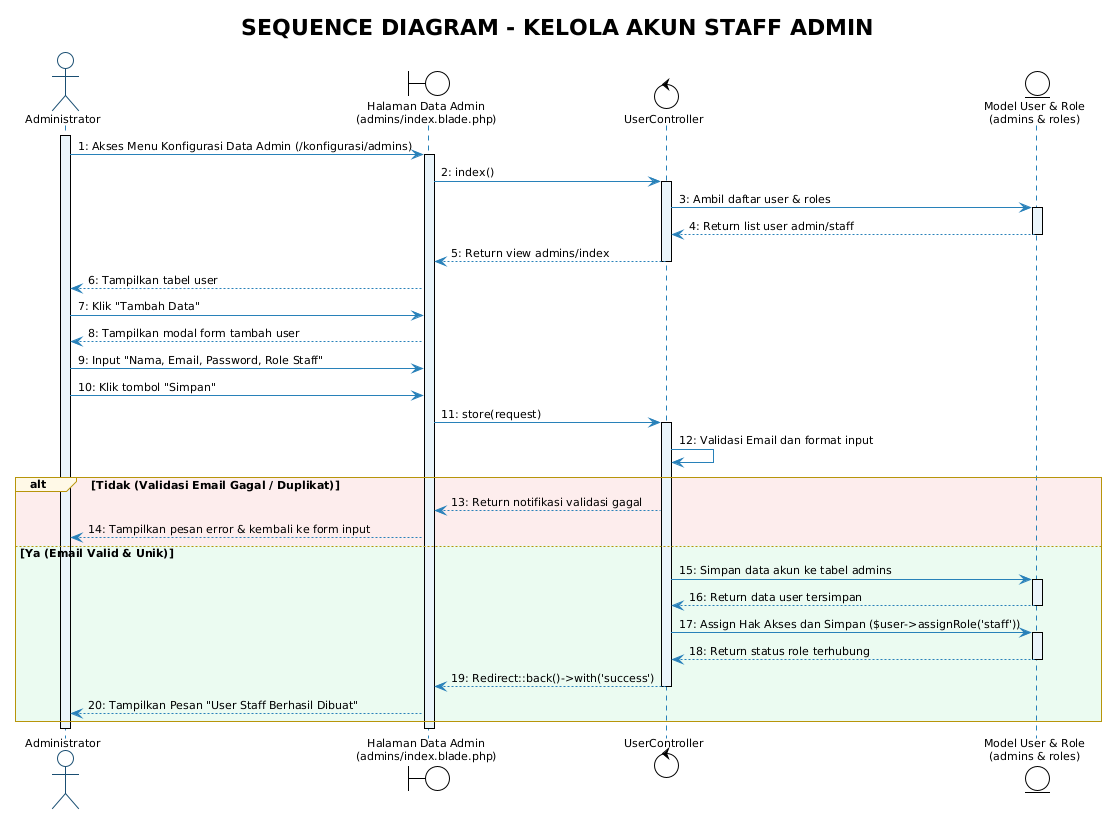

The diagram above was rendered by PlantUML. Its source (embedded in the PNG):
@startuml Sequence_Admin_Kelola_Akun_Staff
!theme plain
skinparam backgroundColor white
skinparam shadowing false
skinparam defaultFontName "Segoe UI"
skinparam defaultFontSize 11

skinparam sequence {
    ArrowColor #2980B9
    ActorBorderColor #1B4F72
    LifeLineBorderColor #2980B9
    LifeLineBackgroundColor #EBF5FB
    ParticipantBorderColor #1B4F72
    ParticipantBackgroundColor #EBF5FB
    ParticipantFontColor #1B2631
    GroupBorderColor #B7950B
    GroupBackgroundColor #FEF9E7
}

actor "Administrator" as Admin
boundary "Halaman Data Admin\n(admins/index.blade.php)" as View
control "UserController" as Ctrl
entity "Model User & Role\n(admins & roles)" as Model

title **SEQUENCE DIAGRAM - KELOLA AKUN STAFF ADMIN**

activate Admin
Admin -> View : 1: Akses Menu Konfigurasi Data Admin (/konfigurasi/admins)
activate View
View -> Ctrl : 2: index()
activate Ctrl

Ctrl -> Model : 3: Ambil daftar user & roles
activate Model
Model --> Ctrl : 4: Return list user admin/staff
deactivate Model

Ctrl --> View : 5: Return view admins/index
deactivate Ctrl
View --> Admin : 6: Tampilkan tabel user

Admin -> View : 7: Klik "Tambah Data"
View --> Admin : 8: Tampilkan modal form tambah user

Admin -> View : 9: Input "Nama, Email, Password, Role Staff"
Admin -> View : 10: Klik tombol "Simpan"
View -> Ctrl : 11: store(request)
activate Ctrl

Ctrl -> Ctrl : 12: Validasi Email dan format input

alt #FDEDEC Tidak (Validasi Email Gagal / Duplikat)
    Ctrl --> View : 13: Return notifikasi validasi gagal
    View --> Admin : 14: Tampilkan pesan error & kembali ke form input
else #EAFAF1 Ya (Email Valid & Unik)
    Ctrl -> Model : 15: Simpan data akun ke tabel admins
    activate Model
    Model --> Ctrl : 16: Return data user tersimpan
    deactivate Model

    Ctrl -> Model : 17: Assign Hak Akses dan Simpan ($user->assignRole('staff'))
    activate Model
    Model --> Ctrl : 18: Return status role terhubung
    deactivate Model

    Ctrl --> View : 19: Redirect::back()->with('success')
    deactivate Ctrl
    View --> Admin : 20: Tampilkan Pesan "User Staff Berhasil Dibuat"
end

deactivate View
deactivate Admin
@enduml